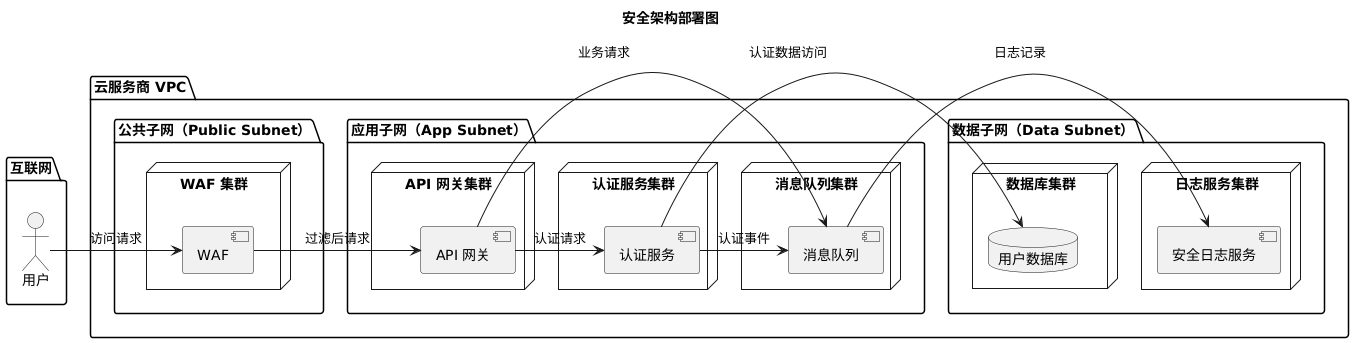

The diagram above was rendered by PlantUML. Its source (embedded in the PNG):
@startuml
skinparam monochrome true
skinparam nodeStyle fillColor #f9f9f9,strokeColor #666,strokeWidth 1
skinparam componentStyle fillColor #e6f2ff,strokeColor #339,strokeWidth 1
skinparam databaseStyle fillColor #f5f5dc,strokeColor #8b4513,strokeWidth 1

title 安全架构部署图

package "互联网" {
    actor "用户" as User
}

package "云服务商 VPC" {
    package "公共子网（Public Subnet）" {
        node "WAF 集群" as WAF_Cluster {
            component "WAF" as WAF
        }
    }
    
    package "应用子网（App Subnet）" {
        node "API 网关集群" as Gateway_Cluster {
            component "API 网关" as Gateway
        }
        
        node "认证服务集群" as Auth_Cluster {
            component "认证服务" as AuthSvc
        }
        
        node "消息队列集群" as MQ_Cluster {
            component "消息队列" as MQ
        }
    }
    
    package "数据子网（Data Subnet）" {
        node "数据库集群" as DB_Cluster {
            database "用户数据库" as DB
        }
        
        node "日志服务集群" as Log_Cluster {
            component "安全日志服务" as Logger
        }
    }
}

User -> WAF : 访问请求
WAF -> Gateway : 过滤后请求
Gateway -> AuthSvc : 认证请求
Gateway -> MQ : 业务请求
AuthSvc -> DB : 认证数据访问
AuthSvc -> MQ : 认证事件
MQ -> Logger : 日志记录
@enduml